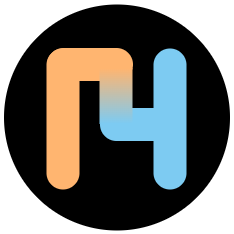

The diagram above was exported from draw.io. Its source (the exported page's mxGraphModel, read from the mxfile embedded in the PNG):
<mxGraphModel dx="1450" dy="671" grid="0" gridSize="10" guides="1" tooltips="1" connect="1" arrows="1" fold="1" page="0" pageScale="1" pageWidth="827" pageHeight="1169" math="0" shadow="0">
  <root>
    <mxCell id="0" />
    <mxCell id="1" parent="0" />
    <mxCell id="xBmdY-kr90mrMQJj6ssb-9" value="" style="ellipse;whiteSpace=wrap;html=1;aspect=fixed;strokeWidth=4;gradientColor=none;fillColor=#000000;strokeColor=#FFFFFF;" parent="1" vertex="1">
      <mxGeometry x="-77.5" y="47" width="230" height="230" as="geometry" />
    </mxCell>
    <mxCell id="xBmdY-kr90mrMQJj6ssb-1" value="" style="rounded=1;whiteSpace=wrap;html=1;arcSize=50;fillColor=#FFB570;strokeColor=none;" parent="1" vertex="1">
      <mxGeometry x="-33" y="93" width="33" height="141" as="geometry" />
    </mxCell>
    <mxCell id="xBmdY-kr90mrMQJj6ssb-2" value="" style="rounded=1;whiteSpace=wrap;html=1;arcSize=50;rotation=90;fillColor=#ffb570;strokeColor=none;" parent="1" vertex="1">
      <mxGeometry x="-6" y="66" width="33" height="86" as="geometry" />
    </mxCell>
    <mxCell id="xBmdY-kr90mrMQJj6ssb-4" value="" style="rounded=1;whiteSpace=wrap;html=1;arcSize=50;rotation=90;fillColor=#7dcbf2;strokeColor=none;" parent="1" vertex="1">
      <mxGeometry x="47" y="126" width="33" height="86" as="geometry" />
    </mxCell>
    <mxCell id="xBmdY-kr90mrMQJj6ssb-5" value="" style="rounded=1;whiteSpace=wrap;html=1;arcSize=50;rotation=0;fillColor=#7dcbf2;strokeColor=none;" parent="1" vertex="1">
      <mxGeometry x="74" y="93" width="33" height="141" as="geometry" />
    </mxCell>
    <mxCell id="xBmdY-kr90mrMQJj6ssb-3" value="" style="rounded=0;whiteSpace=wrap;html=1;arcSize=50;rotation=0;fillColor=#7dcbf2;strokeColor=none;gradientColor=#ffb570;gradientDirection=north;" parent="1" vertex="1">
      <mxGeometry x="20" y="113" width="33" height="55" as="geometry" />
    </mxCell>
    <mxCell id="xBmdY-kr90mrMQJj6ssb-6" style="edgeStyle=none;curved=1;rounded=0;orthogonalLoop=1;jettySize=auto;html=1;exitX=0.5;exitY=0;exitDx=0;exitDy=0;fontSize=12;startSize=8;endSize=8;" parent="1" source="xBmdY-kr90mrMQJj6ssb-3" target="xBmdY-kr90mrMQJj6ssb-3" edge="1">
      <mxGeometry relative="1" as="geometry" />
    </mxCell>
  </root>
</mxGraphModel>